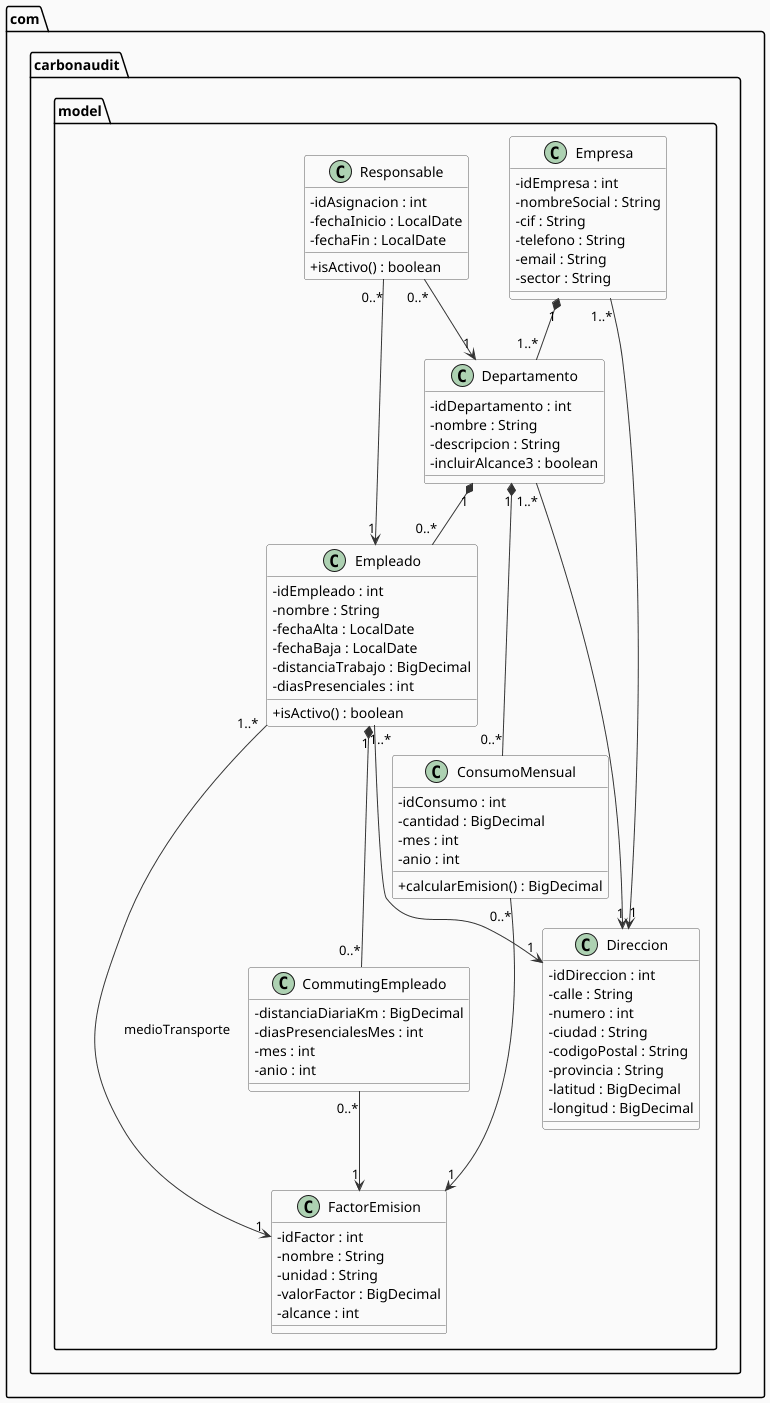

The diagram above was rendered by PlantUML. Its source (embedded in the PNG):
@startuml Diagrama de Clases - Modelo

skinparam classAttributeIconSize 0
skinparam class {
    BackgroundColor White
    BorderColor #555
    ArrowColor #333
}
skinparam package {
    BackgroundColor #FAFAFA
}

package "com.carbonaudit.model" {

    class Direccion {
        - idDireccion : int
        - calle : String
        - numero : int
        - ciudad : String
        - codigoPostal : String
        - provincia : String
        - latitud : BigDecimal
        - longitud : BigDecimal
    }

    class Empresa {
        - idEmpresa : int
        - nombreSocial : String
        - cif : String
        - telefono : String
        - email : String
        - sector : String
    }

    class Departamento {
        - idDepartamento : int
        - nombre : String
        - descripcion : String
        - incluirAlcance3 : boolean
    }

    class Empleado {
        - idEmpleado : int
        - nombre : String
        - fechaAlta : LocalDate
        - fechaBaja : LocalDate
        - distanciaTrabajo : BigDecimal
        - diasPresenciales : int
        + isActivo() : boolean
    }

    class Responsable {
        - idAsignacion : int
        - fechaInicio : LocalDate
        - fechaFin : LocalDate
        + isActivo() : boolean
    }

    class ConsumoMensual {
        - idConsumo : int
        - cantidad : BigDecimal
        - mes : int
        - anio : int
        + calcularEmision() : BigDecimal
    }

    class CommutingEmpleado {
        - distanciaDiariaKm : BigDecimal
        - diasPresencialesMes : int
        - mes : int
        - anio : int
    }

    class FactorEmision {
        - idFactor : int
        - nombre : String
        - unidad : String
        - valorFactor : BigDecimal
        - alcance : int
    }
}

' Composición: el hijo no existe sin el padre
Empresa        "1"   *-- "1..*" Departamento
Departamento   "1"   *-- "0..*" Empleado
Departamento   "1"   *-- "0..*" ConsumoMensual
Empleado       "1"   *-- "0..*" CommutingEmpleado

' Asociación: Direccion es un objeto compartido
Empresa        "1..*" --> "1"   Direccion
Departamento   "1..*" --> "1"   Direccion
Empleado       "1..*" --> "1"   Direccion

' Asociaciones a FactorEmision
Empleado       "1..*" --> "1"   FactorEmision : medioTransporte
ConsumoMensual "0..*" --> "1"   FactorEmision
CommutingEmpleado "0..*" --> "1" FactorEmision

' Responsable referencia Departamento y Empleado
Responsable "0..*" --> "1" Departamento
Responsable "0..*" --> "1" Empleado

@enduml